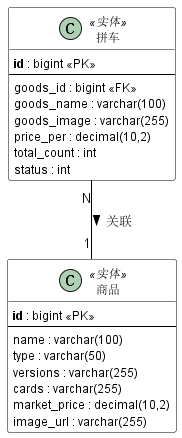

The diagram above was rendered by PlantUML. Its source (embedded in the PNG):
@startuml
skinparam linetype solid
skinparam shadowing false
skinparam classAttributeIconSize 0

skinparam class {
    BackgroundColor #FFFFFF
    BorderColor #000000
    ArrowColor #000000
    FontSize 14
    AttributeFontSize 12
    StereotypeFontSize 12
}

class "拼车" as car <<实体>> {
    **id** : bigint <<PK>>
    --
    goods_id : bigint <<FK>>
    goods_name : varchar(100)
    goods_image : varchar(255)
    price_per : decimal(10,2)
    total_count : int
    status : int
}

class "商品" as goods <<实体>> {
    **id** : bigint <<PK>>
    --
    name : varchar(100)
    type : varchar(50)
    versions : varchar(255)
    cards : varchar(255)
    market_price : decimal(10,2)
    image_url : varchar(255)
}

car "N" -- "1" goods : 关联 >

@enduml